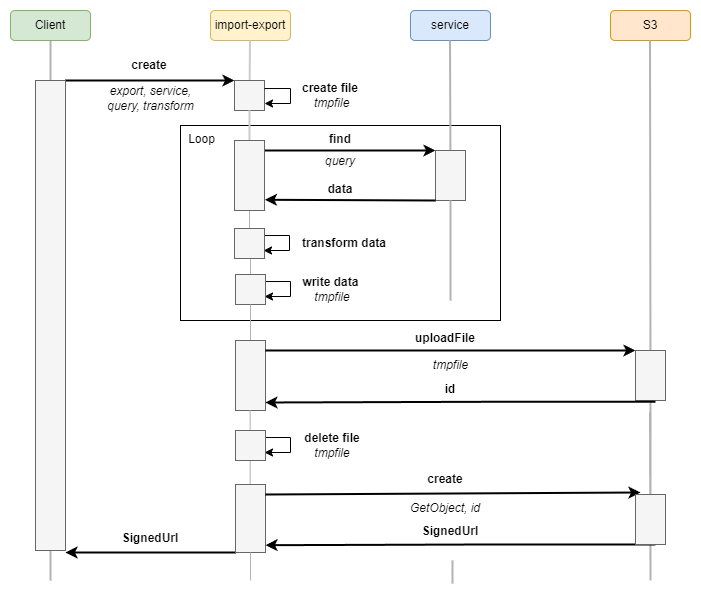

The diagram above was exported from draw.io. Its source (the exported page's mxGraphModel, read from the mxfile embedded in the PNG):
<mxGraphModel dx="1098" dy="648" grid="1" gridSize="10" guides="1" tooltips="1" connect="1" arrows="1" fold="1" page="1" pageScale="1" pageWidth="827" pageHeight="1169" math="0" shadow="0">
  <root>
    <mxCell id="TmAP1m0buqvLFGpObVra-0" />
    <mxCell id="TmAP1m0buqvLFGpObVra-1" parent="TmAP1m0buqvLFGpObVra-0" />
    <mxCell id="wGwz_2pfpFv3jtF7iDr6-8" style="edgeStyle=orthogonalEdgeStyle;rounded=0;orthogonalLoop=1;jettySize=auto;html=1;exitX=0.5;exitY=1;exitDx=0;exitDy=0;entryX=0.5;entryY=0;entryDx=0;entryDy=0;endArrow=none;endFill=0;strokeColor=#B3B3B3;" edge="1" parent="TmAP1m0buqvLFGpObVra-1">
      <mxGeometry relative="1" as="geometry">
        <mxPoint x="279.6600000000001" y="554" as="sourcePoint" />
        <mxPoint x="279.6600000000001" y="587" as="targetPoint" />
      </mxGeometry>
    </mxCell>
    <mxCell id="dVCRfduKQ4OTLPJkI3z--18" value="" style="rounded=0;whiteSpace=wrap;html=1;fillColor=none;" parent="TmAP1m0buqvLFGpObVra-1" vertex="1">
      <mxGeometry x="210" y="225" width="320" height="195" as="geometry" />
    </mxCell>
    <mxCell id="TmAP1m0buqvLFGpObVra-47" value="" style="endArrow=none;html=1;rounded=0;strokeWidth=2;strokeColor=#B3B3B3;entryX=0.5;entryY=1;entryDx=0;entryDy=0;" parent="TmAP1m0buqvLFGpObVra-1" edge="1" target="TmAP1m0buqvLFGpObVra-48">
      <mxGeometry width="50" height="50" relative="1" as="geometry">
        <mxPoint x="80" y="680" as="sourcePoint" />
        <mxPoint x="80" y="189" as="targetPoint" />
      </mxGeometry>
    </mxCell>
    <mxCell id="TmAP1m0buqvLFGpObVra-48" value="Client" style="rounded=1;whiteSpace=wrap;html=1;fillColor=#d5e8d4;strokeColor=#82b366;" parent="TmAP1m0buqvLFGpObVra-1" vertex="1">
      <mxGeometry x="40" y="110" width="80" height="30" as="geometry" />
    </mxCell>
    <mxCell id="TmAP1m0buqvLFGpObVra-49" value="import-export" style="rounded=1;whiteSpace=wrap;html=1;fillColor=#fff2cc;strokeColor=#d6b656;" parent="TmAP1m0buqvLFGpObVra-1" vertex="1">
      <mxGeometry x="240" y="110" width="80" height="30" as="geometry" />
    </mxCell>
    <mxCell id="TmAP1m0buqvLFGpObVra-50" value="service" style="rounded=1;whiteSpace=wrap;html=1;fillColor=#dae8fc;strokeColor=#6c8ebf;" parent="TmAP1m0buqvLFGpObVra-1" vertex="1">
      <mxGeometry x="440" y="110" width="80" height="30" as="geometry" />
    </mxCell>
    <mxCell id="TmAP1m0buqvLFGpObVra-51" value="" style="endArrow=none;html=1;rounded=0;strokeWidth=2;startArrow=none;strokeColor=#CCCCCC;" parent="TmAP1m0buqvLFGpObVra-1" source="TmAP1m0buqvLFGpObVra-58" edge="1">
      <mxGeometry width="50" height="50" relative="1" as="geometry">
        <mxPoint x="279.5" y="420" as="sourcePoint" />
        <mxPoint x="279.49999999999955" y="140" as="targetPoint" />
      </mxGeometry>
    </mxCell>
    <mxCell id="TmAP1m0buqvLFGpObVra-52" value="" style="endArrow=none;html=1;rounded=0;strokeWidth=2;strokeColor=#B3B3B3;startArrow=none;" parent="TmAP1m0buqvLFGpObVra-1" source="TmAP1m0buqvLFGpObVra-57" edge="1">
      <mxGeometry width="50" height="50" relative="1" as="geometry">
        <mxPoint x="480" y="400" as="sourcePoint" />
        <mxPoint x="479.49999999999955" y="140" as="targetPoint" />
      </mxGeometry>
    </mxCell>
    <mxCell id="TmAP1m0buqvLFGpObVra-53" value="" style="endArrow=classic;html=1;rounded=0;strokeWidth=2;entryX=0;entryY=0;entryDx=0;entryDy=0;exitX=1;exitY=0;exitDx=0;exitDy=0;" parent="TmAP1m0buqvLFGpObVra-1" source="TmAP1m0buqvLFGpObVra-60" target="TmAP1m0buqvLFGpObVra-58" edge="1">
      <mxGeometry width="50" height="50" relative="1" as="geometry">
        <mxPoint x="80" y="180" as="sourcePoint" />
        <mxPoint x="280" y="180" as="targetPoint" />
      </mxGeometry>
    </mxCell>
    <mxCell id="TmAP1m0buqvLFGpObVra-54" value="" style="endArrow=classic;html=1;rounded=0;strokeWidth=2;entryX=0;entryY=0;entryDx=0;entryDy=0;" parent="TmAP1m0buqvLFGpObVra-1" target="TmAP1m0buqvLFGpObVra-57" edge="1">
      <mxGeometry width="50" height="50" relative="1" as="geometry">
        <mxPoint x="290" y="250" as="sourcePoint" />
        <mxPoint x="480" y="237" as="targetPoint" />
      </mxGeometry>
    </mxCell>
    <mxCell id="TmAP1m0buqvLFGpObVra-55" value="find" style="text;html=1;strokeColor=none;fillColor=none;align=center;verticalAlign=middle;whiteSpace=wrap;rounded=0;fontStyle=1" parent="TmAP1m0buqvLFGpObVra-1" vertex="1">
      <mxGeometry x="340" y="224" width="60" height="30" as="geometry" />
    </mxCell>
    <mxCell id="dVCRfduKQ4OTLPJkI3z--9" style="edgeStyle=orthogonalEdgeStyle;rounded=0;orthogonalLoop=1;jettySize=auto;html=1;entryX=1;entryY=1;entryDx=0;entryDy=0;" parent="TmAP1m0buqvLFGpObVra-1" edge="1">
      <mxGeometry relative="1" as="geometry">
        <mxPoint x="294" y="396" as="targetPoint" />
        <mxPoint x="294" y="381.0344827586207" as="sourcePoint" />
        <Array as="points">
          <mxPoint x="320" y="381" />
          <mxPoint x="320" y="396" />
        </Array>
      </mxGeometry>
    </mxCell>
    <mxCell id="TmAP1m0buqvLFGpObVra-58" value="" style="rounded=0;whiteSpace=wrap;html=1;fillColor=#f5f5f5;fontColor=#333333;strokeColor=#666666;" parent="TmAP1m0buqvLFGpObVra-1" vertex="1">
      <mxGeometry x="264" y="180" width="30" height="30" as="geometry" />
    </mxCell>
    <mxCell id="TmAP1m0buqvLFGpObVra-60" value="" style="rounded=0;whiteSpace=wrap;html=1;fillColor=#f5f5f5;fontColor=#333333;strokeColor=#666666;" parent="TmAP1m0buqvLFGpObVra-1" vertex="1">
      <mxGeometry x="65" y="180" width="30" height="470" as="geometry" />
    </mxCell>
    <mxCell id="TmAP1m0buqvLFGpObVra-61" value="data" style="text;html=1;strokeColor=none;fillColor=none;align=center;verticalAlign=middle;whiteSpace=wrap;rounded=0;fontStyle=1" parent="TmAP1m0buqvLFGpObVra-1" vertex="1">
      <mxGeometry x="340" y="274" width="60" height="30" as="geometry" />
    </mxCell>
    <mxCell id="TmAP1m0buqvLFGpObVra-65" value="" style="endArrow=classic;html=1;rounded=0;strokeWidth=2;exitX=0;exitY=1;exitDx=0;exitDy=0;entryX=1;entryY=1;entryDx=0;entryDy=0;" parent="TmAP1m0buqvLFGpObVra-1" source="1aLv22JBMq26Fr_APRUS-6" edge="1">
      <mxGeometry width="50" height="50" relative="1" as="geometry">
        <mxPoint x="465" y="652" as="sourcePoint" />
        <mxPoint x="95" y="652" as="targetPoint" />
      </mxGeometry>
    </mxCell>
    <mxCell id="TmAP1m0buqvLFGpObVra-91" value="create" style="text;html=1;align=center;verticalAlign=middle;whiteSpace=wrap;rounded=0;fontStyle=1" parent="TmAP1m0buqvLFGpObVra-1" vertex="1">
      <mxGeometry x="94" y="150" width="170" height="30" as="geometry" />
    </mxCell>
    <mxCell id="dVCRfduKQ4OTLPJkI3z--0" value="S3" style="rounded=1;whiteSpace=wrap;html=1;fillColor=#ffe6cc;strokeColor=#d79b00;" parent="TmAP1m0buqvLFGpObVra-1" vertex="1">
      <mxGeometry x="640" y="110" width="80" height="30" as="geometry" />
    </mxCell>
    <mxCell id="dVCRfduKQ4OTLPJkI3z--1" value="" style="endArrow=none;html=1;rounded=0;strokeWidth=2;strokeColor=#B3B3B3;startArrow=none;" parent="TmAP1m0buqvLFGpObVra-1" source="dVCRfduKQ4OTLPJkI3z--2" edge="1">
      <mxGeometry width="50" height="50" relative="1" as="geometry">
        <mxPoint x="679.4999999999995" y="420" as="sourcePoint" />
        <mxPoint x="679.4999999999995" y="140" as="targetPoint" />
      </mxGeometry>
    </mxCell>
    <mxCell id="dVCRfduKQ4OTLPJkI3z--4" value="" style="endArrow=none;html=1;rounded=0;strokeWidth=2;startArrow=none;strokeColor=#CCCCCC;entryX=0.5;entryY=1;entryDx=0;entryDy=0;exitX=0.5;exitY=0;exitDx=0;exitDy=0;" parent="TmAP1m0buqvLFGpObVra-1" source="dVCRfduKQ4OTLPJkI3z--5" target="TmAP1m0buqvLFGpObVra-58" edge="1">
      <mxGeometry width="50" height="50" relative="1" as="geometry">
        <mxPoint x="279" y="240" as="sourcePoint" />
        <mxPoint x="289.49999999999955" y="150" as="targetPoint" />
      </mxGeometry>
    </mxCell>
    <mxCell id="dVCRfduKQ4OTLPJkI3z--12" style="edgeStyle=orthogonalEdgeStyle;rounded=0;orthogonalLoop=1;jettySize=auto;html=1;exitX=0.5;exitY=1;exitDx=0;exitDy=0;entryX=0.5;entryY=0;entryDx=0;entryDy=0;endArrow=none;endFill=0;strokeColor=#B3B3B3;" parent="TmAP1m0buqvLFGpObVra-1" source="dVCRfduKQ4OTLPJkI3z--5" target="dVCRfduKQ4OTLPJkI3z--11" edge="1">
      <mxGeometry relative="1" as="geometry" />
    </mxCell>
    <mxCell id="dVCRfduKQ4OTLPJkI3z--5" value="" style="rounded=0;whiteSpace=wrap;html=1;fillColor=#f5f5f5;fontColor=#333333;strokeColor=#666666;" parent="TmAP1m0buqvLFGpObVra-1" vertex="1">
      <mxGeometry x="264" y="240" width="30" height="70" as="geometry" />
    </mxCell>
    <mxCell id="TmAP1m0buqvLFGpObVra-57" value="" style="rounded=0;whiteSpace=wrap;html=1;fillColor=#f5f5f5;fontColor=#333333;strokeColor=#666666;" parent="TmAP1m0buqvLFGpObVra-1" vertex="1">
      <mxGeometry x="465" y="250" width="30" height="50" as="geometry" />
    </mxCell>
    <mxCell id="dVCRfduKQ4OTLPJkI3z--6" value="" style="endArrow=none;html=1;rounded=0;strokeWidth=2;strokeColor=#B3B3B3;" parent="TmAP1m0buqvLFGpObVra-1" target="TmAP1m0buqvLFGpObVra-57" edge="1">
      <mxGeometry width="50" height="50" relative="1" as="geometry">
        <mxPoint x="480" y="400" as="sourcePoint" />
        <mxPoint x="479.49999999999955" y="150" as="targetPoint" />
      </mxGeometry>
    </mxCell>
    <mxCell id="dVCRfduKQ4OTLPJkI3z--7" value="query" style="text;html=1;strokeColor=none;fillColor=none;align=center;verticalAlign=middle;whiteSpace=wrap;rounded=0;fontStyle=2" parent="TmAP1m0buqvLFGpObVra-1" vertex="1">
      <mxGeometry x="330" y="246" width="80" height="30" as="geometry" />
    </mxCell>
    <mxCell id="dVCRfduKQ4OTLPJkI3z--10" value="create file&lt;br&gt;&amp;nbsp;&lt;i style=&quot;font-weight: normal;&quot;&gt;tmpfile&lt;/i&gt;" style="text;html=1;strokeColor=none;fillColor=none;align=center;verticalAlign=middle;whiteSpace=wrap;rounded=0;fontStyle=1" parent="TmAP1m0buqvLFGpObVra-1" vertex="1">
      <mxGeometry x="330" y="180" width="60" height="30" as="geometry" />
    </mxCell>
    <mxCell id="dVCRfduKQ4OTLPJkI3z--11" value="" style="rounded=0;whiteSpace=wrap;html=1;fillColor=#f5f5f5;fontColor=#333333;strokeColor=#666666;" parent="TmAP1m0buqvLFGpObVra-1" vertex="1">
      <mxGeometry x="265" y="374" width="30" height="30" as="geometry" />
    </mxCell>
    <mxCell id="dVCRfduKQ4OTLPJkI3z--16" value="write data&amp;nbsp;&lt;br&gt;&lt;span style=&quot;font-weight: normal;&quot;&gt;&lt;i&gt;tmpfile&lt;/i&gt;&lt;/span&gt;" style="text;html=1;strokeColor=none;fillColor=none;align=center;verticalAlign=middle;whiteSpace=wrap;rounded=0;fontStyle=1" parent="TmAP1m0buqvLFGpObVra-1" vertex="1">
      <mxGeometry x="317" y="374" width="90" height="30" as="geometry" />
    </mxCell>
    <mxCell id="dVCRfduKQ4OTLPJkI3z--17" style="edgeStyle=orthogonalEdgeStyle;rounded=0;orthogonalLoop=1;jettySize=auto;html=1;entryX=0.5;entryY=0;entryDx=0;entryDy=0;endArrow=none;endFill=0;strokeColor=#B3B3B3;exitX=0.5;exitY=1;exitDx=0;exitDy=0;" parent="TmAP1m0buqvLFGpObVra-1" source="dVCRfduKQ4OTLPJkI3z--11" target="6cURLi8eopBNffFwNNqI-2" edge="1">
      <mxGeometry relative="1" as="geometry">
        <mxPoint x="370" y="410" as="sourcePoint" />
        <mxPoint x="281" y="437" as="targetPoint" />
      </mxGeometry>
    </mxCell>
    <mxCell id="dVCRfduKQ4OTLPJkI3z--19" value="Loop" style="text;html=1;align=center;verticalAlign=middle;resizable=0;points=[];autosize=1;strokeColor=none;fillColor=none;" parent="TmAP1m0buqvLFGpObVra-1" vertex="1">
      <mxGeometry x="206" y="224" width="50" height="30" as="geometry" />
    </mxCell>
    <mxCell id="6cURLi8eopBNffFwNNqI-1" style="edgeStyle=orthogonalEdgeStyle;rounded=0;orthogonalLoop=1;jettySize=auto;html=1;entryX=1;entryY=1;entryDx=0;entryDy=0;" parent="TmAP1m0buqvLFGpObVra-1" edge="1">
      <mxGeometry relative="1" as="geometry">
        <mxPoint x="294" y="203" as="targetPoint" />
        <mxPoint x="294" y="188.0344827586207" as="sourcePoint" />
        <Array as="points">
          <mxPoint x="320" y="188" />
          <mxPoint x="320" y="203" />
        </Array>
      </mxGeometry>
    </mxCell>
    <mxCell id="6cURLi8eopBNffFwNNqI-2" value="" style="rounded=0;whiteSpace=wrap;html=1;fillColor=#f5f5f5;fontColor=#333333;strokeColor=#666666;" parent="TmAP1m0buqvLFGpObVra-1" vertex="1">
      <mxGeometry x="265" y="440" width="30" height="70" as="geometry" />
    </mxCell>
    <mxCell id="1aLv22JBMq26Fr_APRUS-0" value="" style="endArrow=classic;html=1;rounded=0;strokeWidth=2;entryX=0;entryY=0;entryDx=0;entryDy=0;" parent="TmAP1m0buqvLFGpObVra-1" target="dVCRfduKQ4OTLPJkI3z--2" edge="1">
      <mxGeometry width="50" height="50" relative="1" as="geometry">
        <mxPoint x="295" y="450" as="sourcePoint" />
        <mxPoint x="470" y="451" as="targetPoint" />
      </mxGeometry>
    </mxCell>
    <mxCell id="dVCRfduKQ4OTLPJkI3z--2" value="" style="rounded=0;whiteSpace=wrap;html=1;fillColor=#f5f5f5;fontColor=#333333;strokeColor=#666666;" parent="TmAP1m0buqvLFGpObVra-1" vertex="1">
      <mxGeometry x="665" y="450" width="30" height="50" as="geometry" />
    </mxCell>
    <mxCell id="1aLv22JBMq26Fr_APRUS-1" value="" style="endArrow=none;html=1;rounded=0;strokeWidth=2;strokeColor=#B3B3B3;" parent="TmAP1m0buqvLFGpObVra-1" edge="1">
      <mxGeometry width="50" height="50" relative="1" as="geometry">
        <mxPoint x="679.4999999999993" y="512" as="sourcePoint" />
        <mxPoint x="680" y="502" as="targetPoint" />
        <Array as="points">
          <mxPoint x="680" y="680" />
        </Array>
      </mxGeometry>
    </mxCell>
    <mxCell id="1aLv22JBMq26Fr_APRUS-2" value="uploadFile" style="text;html=1;strokeColor=none;fillColor=none;align=center;verticalAlign=middle;whiteSpace=wrap;rounded=0;fontStyle=1" parent="TmAP1m0buqvLFGpObVra-1" vertex="1">
      <mxGeometry x="430" y="423" width="90" height="30" as="geometry" />
    </mxCell>
    <mxCell id="1aLv22JBMq26Fr_APRUS-3" style="edgeStyle=orthogonalEdgeStyle;rounded=0;orthogonalLoop=1;jettySize=auto;html=1;exitX=0;exitY=1;exitDx=0;exitDy=0;strokeWidth=2;" parent="TmAP1m0buqvLFGpObVra-1" edge="1">
      <mxGeometry relative="1" as="geometry">
        <mxPoint x="685" y="501.31" as="sourcePoint" />
        <mxPoint x="295" y="502" as="targetPoint" />
        <Array as="points">
          <mxPoint x="514" y="501" />
          <mxPoint x="295" y="502" />
        </Array>
      </mxGeometry>
    </mxCell>
    <mxCell id="1aLv22JBMq26Fr_APRUS-4" value="id" style="text;html=1;strokeColor=none;fillColor=none;align=center;verticalAlign=middle;whiteSpace=wrap;rounded=0;fontStyle=1" parent="TmAP1m0buqvLFGpObVra-1" vertex="1">
      <mxGeometry x="435" y="474" width="90" height="30" as="geometry" />
    </mxCell>
    <mxCell id="1aLv22JBMq26Fr_APRUS-5" style="edgeStyle=orthogonalEdgeStyle;rounded=0;orthogonalLoop=1;jettySize=auto;html=1;exitX=0.5;exitY=1;exitDx=0;exitDy=0;entryX=0.5;entryY=0;entryDx=0;entryDy=0;endArrow=none;endFill=0;strokeColor=#B3B3B3;" parent="TmAP1m0buqvLFGpObVra-1" edge="1">
      <mxGeometry relative="1" as="geometry">
        <mxPoint x="279.66" y="510" as="sourcePoint" />
        <mxPoint x="279.66" y="543" as="targetPoint" />
      </mxGeometry>
    </mxCell>
    <mxCell id="1aLv22JBMq26Fr_APRUS-6" value="" style="rounded=0;whiteSpace=wrap;html=1;fillColor=#f5f5f5;fontColor=#333333;strokeColor=#666666;" parent="TmAP1m0buqvLFGpObVra-1" vertex="1">
      <mxGeometry x="265" y="584" width="30" height="68" as="geometry" />
    </mxCell>
    <mxCell id="ZA5TIdFeTd6AwbJCeBEs-0" style="edgeStyle=orthogonalEdgeStyle;rounded=0;orthogonalLoop=1;jettySize=auto;html=1;exitX=0.5;exitY=1;exitDx=0;exitDy=0;endArrow=none;endFill=0;strokeColor=#B3B3B3;" parent="TmAP1m0buqvLFGpObVra-1" source="1aLv22JBMq26Fr_APRUS-6" edge="1">
      <mxGeometry relative="1" as="geometry">
        <mxPoint x="289.6600000000001" y="548.0000000000001" as="sourcePoint" />
        <mxPoint x="280" y="680" as="targetPoint" />
      </mxGeometry>
    </mxCell>
    <mxCell id="NFSh-O5qusHY5TGtPi4A-0" value="" style="endArrow=classic;html=1;rounded=0;strokeWidth=2;" parent="TmAP1m0buqvLFGpObVra-1" edge="1">
      <mxGeometry width="50" height="50" relative="1" as="geometry">
        <mxPoint x="295" y="594" as="sourcePoint" />
        <mxPoint x="670" y="592" as="targetPoint" />
      </mxGeometry>
    </mxCell>
    <mxCell id="a7DQZCb1yW6HQxULPAs0-0" value="create" style="text;html=1;strokeColor=none;fillColor=none;align=center;verticalAlign=middle;whiteSpace=wrap;rounded=0;fontStyle=1" parent="TmAP1m0buqvLFGpObVra-1" vertex="1">
      <mxGeometry x="430" y="564" width="90" height="30" as="geometry" />
    </mxCell>
    <mxCell id="a7DQZCb1yW6HQxULPAs0-1" style="edgeStyle=orthogonalEdgeStyle;rounded=0;orthogonalLoop=1;jettySize=auto;html=1;exitX=0;exitY=1;exitDx=0;exitDy=0;strokeWidth=2;" parent="TmAP1m0buqvLFGpObVra-1" edge="1">
      <mxGeometry relative="1" as="geometry">
        <mxPoint x="685" y="644" as="sourcePoint" />
        <mxPoint x="295" y="644.69" as="targetPoint" />
        <Array as="points">
          <mxPoint x="514" y="643.69" />
          <mxPoint x="295" y="644.69" />
        </Array>
      </mxGeometry>
    </mxCell>
    <mxCell id="_hv1vFsvXWiQAqHfRBqZ-0" value="SignedUrl" style="text;html=1;strokeColor=none;fillColor=none;align=center;verticalAlign=middle;whiteSpace=wrap;rounded=0;fontStyle=1" parent="TmAP1m0buqvLFGpObVra-1" vertex="1">
      <mxGeometry x="435" y="616" width="90" height="30" as="geometry" />
    </mxCell>
    <mxCell id="_hv1vFsvXWiQAqHfRBqZ-1" value="SignedUrl" style="text;html=1;strokeColor=none;fillColor=none;align=center;verticalAlign=middle;whiteSpace=wrap;rounded=0;fontStyle=1" parent="TmAP1m0buqvLFGpObVra-1" vertex="1">
      <mxGeometry x="135" y="623" width="90" height="30" as="geometry" />
    </mxCell>
    <mxCell id="LsoY1HituK0q-0ntp70Y-0" value="export, service, &lt;br&gt;query, transform" style="text;html=1;align=center;verticalAlign=middle;resizable=0;points=[];autosize=1;strokeColor=none;fillColor=none;fontStyle=2" parent="TmAP1m0buqvLFGpObVra-1" vertex="1">
      <mxGeometry x="125" y="178" width="110" height="40" as="geometry" />
    </mxCell>
    <mxCell id="LsoY1HituK0q-0ntp70Y-1" value="tmpfile" style="text;html=1;align=center;verticalAlign=middle;resizable=0;points=[];autosize=1;strokeColor=none;fillColor=none;fontStyle=2" parent="TmAP1m0buqvLFGpObVra-1" vertex="1">
      <mxGeometry x="450" y="450" width="60" height="30" as="geometry" />
    </mxCell>
    <mxCell id="LsoY1HituK0q-0ntp70Y-2" value="" style="rounded=0;whiteSpace=wrap;html=1;fillColor=#f5f5f5;fontColor=#333333;strokeColor=#666666;" parent="TmAP1m0buqvLFGpObVra-1" vertex="1">
      <mxGeometry x="665" y="594" width="30" height="50" as="geometry" />
    </mxCell>
    <mxCell id="LsoY1HituK0q-0ntp70Y-3" value="GetObject, id" style="text;html=1;strokeColor=none;fillColor=none;align=center;verticalAlign=middle;whiteSpace=wrap;rounded=0;fontStyle=2" parent="TmAP1m0buqvLFGpObVra-1" vertex="1">
      <mxGeometry x="430" y="593" width="90" height="30" as="geometry" />
    </mxCell>
    <mxCell id="LsoY1HituK0q-0ntp70Y-6" value="" style="endArrow=classic;html=1;rounded=0;strokeWidth=2;entryX=1.014;entryY=0.847;entryDx=0;entryDy=0;entryPerimeter=0;exitX=0;exitY=1;exitDx=0;exitDy=0;" parent="TmAP1m0buqvLFGpObVra-1" source="TmAP1m0buqvLFGpObVra-57" target="dVCRfduKQ4OTLPJkI3z--5" edge="1">
      <mxGeometry width="50" height="50" relative="1" as="geometry">
        <mxPoint x="300" y="260" as="sourcePoint" />
        <mxPoint x="475" y="260" as="targetPoint" />
      </mxGeometry>
    </mxCell>
    <mxCell id="wGwz_2pfpFv3jtF7iDr6-0" style="edgeStyle=orthogonalEdgeStyle;rounded=0;orthogonalLoop=1;jettySize=auto;html=1;entryX=1;entryY=1;entryDx=0;entryDy=0;" edge="1" parent="TmAP1m0buqvLFGpObVra-1">
      <mxGeometry relative="1" as="geometry">
        <mxPoint x="293" y="350" as="targetPoint" />
        <mxPoint x="293" y="335.0344827586207" as="sourcePoint" />
        <Array as="points">
          <mxPoint x="319" y="335" />
          <mxPoint x="319" y="350" />
        </Array>
      </mxGeometry>
    </mxCell>
    <mxCell id="wGwz_2pfpFv3jtF7iDr6-1" value="" style="rounded=0;whiteSpace=wrap;html=1;fillColor=#f5f5f5;fontColor=#333333;strokeColor=#666666;" vertex="1" parent="TmAP1m0buqvLFGpObVra-1">
      <mxGeometry x="264" y="328" width="30" height="30" as="geometry" />
    </mxCell>
    <mxCell id="wGwz_2pfpFv3jtF7iDr6-2" value="transform data" style="text;html=1;strokeColor=none;fillColor=none;align=center;verticalAlign=middle;whiteSpace=wrap;rounded=0;fontStyle=1" vertex="1" parent="TmAP1m0buqvLFGpObVra-1">
      <mxGeometry x="329" y="328" width="90" height="30" as="geometry" />
    </mxCell>
    <mxCell id="wGwz_2pfpFv3jtF7iDr6-4" value="" style="endArrow=none;html=1;rounded=0;strokeWidth=2;strokeColor=#B3B3B3;" edge="1" parent="TmAP1m0buqvLFGpObVra-1">
      <mxGeometry width="50" height="50" relative="1" as="geometry">
        <mxPoint x="482" y="683" as="sourcePoint" />
        <mxPoint x="482" y="660" as="targetPoint" />
      </mxGeometry>
    </mxCell>
    <mxCell id="wGwz_2pfpFv3jtF7iDr6-5" style="edgeStyle=orthogonalEdgeStyle;rounded=0;orthogonalLoop=1;jettySize=auto;html=1;entryX=1;entryY=1;entryDx=0;entryDy=0;" edge="1" parent="TmAP1m0buqvLFGpObVra-1">
      <mxGeometry relative="1" as="geometry">
        <mxPoint x="294" y="552" as="targetPoint" />
        <mxPoint x="294" y="537.0344827586207" as="sourcePoint" />
        <Array as="points">
          <mxPoint x="320" y="537" />
          <mxPoint x="320" y="552" />
        </Array>
      </mxGeometry>
    </mxCell>
    <mxCell id="wGwz_2pfpFv3jtF7iDr6-6" value="" style="rounded=0;whiteSpace=wrap;html=1;fillColor=#f5f5f5;fontColor=#333333;strokeColor=#666666;" vertex="1" parent="TmAP1m0buqvLFGpObVra-1">
      <mxGeometry x="265" y="530" width="30" height="30" as="geometry" />
    </mxCell>
    <mxCell id="wGwz_2pfpFv3jtF7iDr6-7" value="delete file&lt;br&gt;&lt;span style=&quot;font-weight: normal;&quot;&gt;&lt;i&gt;tmpfile&lt;/i&gt;&lt;/span&gt;" style="text;html=1;strokeColor=none;fillColor=none;align=center;verticalAlign=middle;whiteSpace=wrap;rounded=0;fontStyle=1" vertex="1" parent="TmAP1m0buqvLFGpObVra-1">
      <mxGeometry x="317" y="530" width="90" height="30" as="geometry" />
    </mxCell>
  </root>
</mxGraphModel>